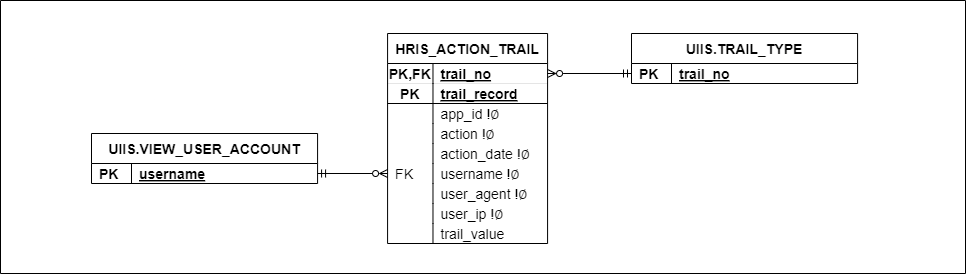

The diagram above was exported from draw.io. Its source (the exported page's mxGraphModel, read from the mxfile embedded in the PNG):
<mxGraphModel dx="3509" dy="27" grid="0" gridSize="10" guides="1" tooltips="1" connect="1" arrows="1" fold="1" page="0" pageScale="1" pageWidth="850" pageHeight="1100" math="0" shadow="0">
  <root>
    <mxCell id="0" />
    <mxCell id="1" parent="0" />
    <mxCell id="2" value="" style="swimlane;whiteSpace=wrap;html=1;startSize=0;fontSize=14;" vertex="1" parent="1">
      <mxGeometry x="-1669" y="1828" width="965" height="273" as="geometry" />
    </mxCell>
    <mxCell id="3" value="HRIS_ACTION_TRAIL" style="shape=table;startSize=30;container=1;collapsible=1;childLayout=tableLayout;fixedRows=1;rowLines=0;fontStyle=1;align=center;resizeLast=1;rounded=0;movable=1;resizable=1;rotatable=1;deletable=1;editable=1;connectable=1;labelBackgroundColor=none;fontSize=14;" vertex="1" parent="2">
      <mxGeometry x="387.0799999999999" y="33" width="160" height="210" as="geometry" />
    </mxCell>
    <mxCell id="4" style="shape=tableRow;horizontal=0;startSize=0;swimlaneHead=0;swimlaneBody=0;fillColor=none;collapsible=0;dropTarget=0;points=[[0,0.5],[1,0.5]];portConstraint=eastwest;top=0;left=0;right=0;bottom=1;labelBackgroundColor=none;strokeWidth=0;fontSize=14;" vertex="1" parent="3">
      <mxGeometry y="30" width="160" height="20" as="geometry" />
    </mxCell>
    <mxCell id="5" value="PK,FK" style="shape=partialRectangle;connectable=0;fillColor=none;top=0;left=0;bottom=0;right=0;fontStyle=1;overflow=hidden;labelBackgroundColor=none;fontSize=14;" vertex="1" parent="4">
      <mxGeometry width="45.40476190476181" height="20" as="geometry">
        <mxRectangle width="45.40476190476181" height="20" as="alternateBounds" />
      </mxGeometry>
    </mxCell>
    <mxCell id="6" value="trail_no" style="shape=partialRectangle;connectable=0;fillColor=none;top=0;left=0;bottom=0;right=0;align=left;spacingLeft=6;fontStyle=5;overflow=hidden;labelBackgroundColor=none;fontSize=14;" vertex="1" parent="4">
      <mxGeometry x="45.40476190476181" width="114.59523809523819" height="20" as="geometry">
        <mxRectangle width="114.59523809523819" height="20" as="alternateBounds" />
      </mxGeometry>
    </mxCell>
    <mxCell id="7" style="shape=tableRow;horizontal=0;startSize=0;swimlaneHead=0;swimlaneBody=0;fillColor=none;collapsible=0;dropTarget=0;points=[[0,0.5],[1,0.5]];portConstraint=eastwest;top=0;left=0;right=0;bottom=1;labelBackgroundColor=none;fontSize=14;" vertex="1" parent="3">
      <mxGeometry y="50" width="160" height="20" as="geometry" />
    </mxCell>
    <mxCell id="8" value="PK" style="shape=partialRectangle;connectable=0;fillColor=none;top=0;left=0;bottom=0;right=0;fontStyle=1;overflow=hidden;labelBackgroundColor=none;fontSize=14;" vertex="1" parent="7">
      <mxGeometry width="45.40476190476181" height="20" as="geometry">
        <mxRectangle width="45.40476190476181" height="20" as="alternateBounds" />
      </mxGeometry>
    </mxCell>
    <mxCell id="9" value="trail_record" style="shape=partialRectangle;connectable=0;fillColor=none;top=0;left=0;bottom=0;right=0;align=left;spacingLeft=6;fontStyle=5;overflow=hidden;labelBackgroundColor=none;fontSize=14;" vertex="1" parent="7">
      <mxGeometry x="45.40476190476181" width="114.59523809523819" height="20" as="geometry">
        <mxRectangle width="114.59523809523819" height="20" as="alternateBounds" />
      </mxGeometry>
    </mxCell>
    <mxCell id="10" style="shape=tableRow;horizontal=0;startSize=0;swimlaneHead=0;swimlaneBody=0;fillColor=none;collapsible=0;dropTarget=0;points=[[0,0.5],[1,0.5]];portConstraint=eastwest;top=0;left=0;right=0;bottom=0;rounded=0;labelBackgroundColor=none;fontSize=14;" vertex="1" parent="3">
      <mxGeometry y="70" width="160" height="20" as="geometry" />
    </mxCell>
    <mxCell id="11" value="" style="shape=partialRectangle;connectable=0;fillColor=none;top=0;left=0;bottom=0;right=0;align=left;spacingLeft=6;overflow=hidden;rounded=0;labelBackgroundColor=none;fontSize=14;" vertex="1" parent="10">
      <mxGeometry width="45.40476190476181" height="20" as="geometry">
        <mxRectangle width="45.40476190476181" height="20" as="alternateBounds" />
      </mxGeometry>
    </mxCell>
    <mxCell id="12" value="app_id !∅" style="shape=partialRectangle;connectable=0;fillColor=none;top=0;left=0;bottom=0;right=0;align=left;spacingLeft=6;overflow=hidden;rounded=0;labelBackgroundColor=none;fontSize=14;" vertex="1" parent="10">
      <mxGeometry x="45.40476190476181" width="114.59523809523819" height="20" as="geometry">
        <mxRectangle width="114.59523809523819" height="20" as="alternateBounds" />
      </mxGeometry>
    </mxCell>
    <mxCell id="13" style="shape=tableRow;horizontal=0;startSize=0;swimlaneHead=0;swimlaneBody=0;fillColor=none;collapsible=0;dropTarget=0;points=[[0,0.5],[1,0.5]];portConstraint=eastwest;top=0;left=0;right=0;bottom=0;rounded=0;labelBackgroundColor=none;fontSize=14;" vertex="1" parent="3">
      <mxGeometry y="90" width="160" height="20" as="geometry" />
    </mxCell>
    <mxCell id="14" style="shape=partialRectangle;connectable=0;fillColor=none;top=0;left=0;bottom=0;right=0;align=left;spacingLeft=6;overflow=hidden;rounded=0;labelBackgroundColor=none;fontSize=14;" vertex="1" parent="13">
      <mxGeometry width="45.40476190476181" height="20" as="geometry">
        <mxRectangle width="45.40476190476181" height="20" as="alternateBounds" />
      </mxGeometry>
    </mxCell>
    <mxCell id="15" value="action !∅" style="shape=partialRectangle;connectable=0;fillColor=none;top=0;left=0;bottom=0;right=0;align=left;spacingLeft=6;overflow=hidden;rounded=0;labelBackgroundColor=none;fontSize=14;" vertex="1" parent="13">
      <mxGeometry x="45.40476190476181" width="114.59523809523819" height="20" as="geometry">
        <mxRectangle width="114.59523809523819" height="20" as="alternateBounds" />
      </mxGeometry>
    </mxCell>
    <mxCell id="16" style="shape=tableRow;horizontal=0;startSize=0;swimlaneHead=0;swimlaneBody=0;fillColor=none;collapsible=0;dropTarget=0;points=[[0,0.5],[1,0.5]];portConstraint=eastwest;top=0;left=0;right=0;bottom=0;rounded=0;labelBackgroundColor=none;fontSize=14;" vertex="1" parent="3">
      <mxGeometry y="110" width="160" height="20" as="geometry" />
    </mxCell>
    <mxCell id="17" value="" style="shape=partialRectangle;connectable=0;fillColor=none;top=0;left=0;bottom=0;right=0;align=left;spacingLeft=6;overflow=hidden;rounded=0;labelBackgroundColor=none;fontSize=14;" vertex="1" parent="16">
      <mxGeometry width="45.40476190476181" height="20" as="geometry">
        <mxRectangle width="45.40476190476181" height="20" as="alternateBounds" />
      </mxGeometry>
    </mxCell>
    <mxCell id="18" value="action_date !∅" style="shape=partialRectangle;connectable=0;fillColor=none;top=0;left=0;bottom=0;right=0;align=left;spacingLeft=6;overflow=hidden;rounded=0;labelBackgroundColor=none;fontSize=14;" vertex="1" parent="16">
      <mxGeometry x="45.40476190476181" width="114.59523809523819" height="20" as="geometry">
        <mxRectangle width="114.59523809523819" height="20" as="alternateBounds" />
      </mxGeometry>
    </mxCell>
    <mxCell id="19" style="shape=tableRow;horizontal=0;startSize=0;swimlaneHead=0;swimlaneBody=0;fillColor=none;collapsible=0;dropTarget=0;points=[[0,0.5],[1,0.5]];portConstraint=eastwest;top=0;left=0;right=0;bottom=0;rounded=0;labelBackgroundColor=none;fontSize=14;" vertex="1" parent="3">
      <mxGeometry y="130" width="160" height="20" as="geometry" />
    </mxCell>
    <mxCell id="20" value="FK" style="shape=partialRectangle;connectable=0;fillColor=none;top=0;left=0;bottom=0;right=0;align=left;spacingLeft=6;overflow=hidden;rounded=0;labelBackgroundColor=none;fontSize=14;" vertex="1" parent="19">
      <mxGeometry width="45.40476190476181" height="20" as="geometry">
        <mxRectangle width="45.40476190476181" height="20" as="alternateBounds" />
      </mxGeometry>
    </mxCell>
    <mxCell id="21" value="username !∅" style="shape=partialRectangle;connectable=0;fillColor=none;top=0;left=0;bottom=0;right=0;align=left;spacingLeft=6;overflow=hidden;rounded=0;labelBackgroundColor=none;fontSize=14;" vertex="1" parent="19">
      <mxGeometry x="45.40476190476181" width="114.59523809523819" height="20" as="geometry">
        <mxRectangle width="114.59523809523819" height="20" as="alternateBounds" />
      </mxGeometry>
    </mxCell>
    <mxCell id="22" style="shape=tableRow;horizontal=0;startSize=0;swimlaneHead=0;swimlaneBody=0;fillColor=none;collapsible=0;dropTarget=0;points=[[0,0.5],[1,0.5]];portConstraint=eastwest;top=0;left=0;right=0;bottom=0;rounded=0;labelBackgroundColor=none;fontSize=14;" vertex="1" parent="3">
      <mxGeometry y="150" width="160" height="20" as="geometry" />
    </mxCell>
    <mxCell id="23" style="shape=partialRectangle;connectable=0;fillColor=none;top=0;left=0;bottom=0;right=0;align=left;spacingLeft=6;overflow=hidden;rounded=0;labelBackgroundColor=none;fontSize=14;" vertex="1" parent="22">
      <mxGeometry width="45.40476190476181" height="20" as="geometry">
        <mxRectangle width="45.40476190476181" height="20" as="alternateBounds" />
      </mxGeometry>
    </mxCell>
    <mxCell id="24" value="user_agent !∅" style="shape=partialRectangle;connectable=0;fillColor=none;top=0;left=0;bottom=0;right=0;align=left;spacingLeft=6;overflow=hidden;rounded=0;labelBackgroundColor=none;fontSize=14;" vertex="1" parent="22">
      <mxGeometry x="45.40476190476181" width="114.59523809523819" height="20" as="geometry">
        <mxRectangle width="114.59523809523819" height="20" as="alternateBounds" />
      </mxGeometry>
    </mxCell>
    <mxCell id="25" style="shape=tableRow;horizontal=0;startSize=0;swimlaneHead=0;swimlaneBody=0;fillColor=none;collapsible=0;dropTarget=0;points=[[0,0.5],[1,0.5]];portConstraint=eastwest;top=0;left=0;right=0;bottom=0;rounded=0;labelBackgroundColor=none;fontSize=14;" vertex="1" parent="3">
      <mxGeometry y="170" width="160" height="20" as="geometry" />
    </mxCell>
    <mxCell id="26" style="shape=partialRectangle;connectable=0;fillColor=none;top=0;left=0;bottom=0;right=0;align=left;spacingLeft=6;overflow=hidden;rounded=0;labelBackgroundColor=none;fontSize=14;" vertex="1" parent="25">
      <mxGeometry width="45.40476190476181" height="20" as="geometry">
        <mxRectangle width="45.40476190476181" height="20" as="alternateBounds" />
      </mxGeometry>
    </mxCell>
    <mxCell id="27" value="user_ip !∅" style="shape=partialRectangle;connectable=0;fillColor=none;top=0;left=0;bottom=0;right=0;align=left;spacingLeft=6;overflow=hidden;rounded=0;labelBackgroundColor=none;fontSize=14;" vertex="1" parent="25">
      <mxGeometry x="45.40476190476181" width="114.59523809523819" height="20" as="geometry">
        <mxRectangle width="114.59523809523819" height="20" as="alternateBounds" />
      </mxGeometry>
    </mxCell>
    <mxCell id="28" style="shape=tableRow;horizontal=0;startSize=0;swimlaneHead=0;swimlaneBody=0;fillColor=none;collapsible=0;dropTarget=0;points=[[0,0.5],[1,0.5]];portConstraint=eastwest;top=0;left=0;right=0;bottom=0;rounded=0;labelBackgroundColor=none;fontSize=14;" vertex="1" parent="3">
      <mxGeometry y="190" width="160" height="20" as="geometry" />
    </mxCell>
    <mxCell id="29" style="shape=partialRectangle;connectable=0;fillColor=none;top=0;left=0;bottom=0;right=0;align=left;spacingLeft=6;overflow=hidden;rounded=0;labelBackgroundColor=none;fontSize=14;" vertex="1" parent="28">
      <mxGeometry width="45.40476190476181" height="20" as="geometry">
        <mxRectangle width="45.40476190476181" height="20" as="alternateBounds" />
      </mxGeometry>
    </mxCell>
    <mxCell id="30" value="trail_value" style="shape=partialRectangle;connectable=0;fillColor=none;top=0;left=0;bottom=0;right=0;align=left;spacingLeft=6;overflow=hidden;rounded=0;labelBackgroundColor=none;fontSize=14;" vertex="1" parent="28">
      <mxGeometry x="45.40476190476181" width="114.59523809523819" height="20" as="geometry">
        <mxRectangle width="114.59523809523819" height="20" as="alternateBounds" />
      </mxGeometry>
    </mxCell>
    <mxCell id="31" value="UIIS.VIEW_USER_ACCOUNT" style="shape=table;startSize=30;container=1;collapsible=1;childLayout=tableLayout;fixedRows=1;rowLines=0;fontStyle=1;align=center;resizeLast=1;rounded=0;movable=1;resizable=1;rotatable=1;deletable=1;editable=1;connectable=1;labelBackgroundColor=none;fontSize=14;" vertex="1" parent="2">
      <mxGeometry x="91" y="133" width="226.08" height="50" as="geometry" />
    </mxCell>
    <mxCell id="32" value="" style="shape=tableRow;horizontal=0;startSize=0;swimlaneHead=0;swimlaneBody=0;fillColor=none;collapsible=0;dropTarget=0;points=[[0,0.5],[1,0.5]];portConstraint=eastwest;top=0;left=0;right=0;bottom=0;rounded=0;labelBackgroundColor=none;fontSize=14;" vertex="1" parent="31">
      <mxGeometry y="30" width="226.08" height="20" as="geometry" />
    </mxCell>
    <mxCell id="33" value="PK" style="shape=partialRectangle;connectable=0;fillColor=none;top=0;left=0;bottom=0;right=0;align=left;spacingLeft=6;overflow=hidden;rounded=0;labelBackgroundColor=none;fontStyle=1;fontSize=14;" vertex="1" parent="32">
      <mxGeometry width="40" height="20" as="geometry">
        <mxRectangle width="40" height="20" as="alternateBounds" />
      </mxGeometry>
    </mxCell>
    <mxCell id="34" value="username" style="shape=partialRectangle;connectable=0;fillColor=none;top=0;left=0;bottom=0;right=0;align=left;spacingLeft=6;overflow=hidden;rounded=0;labelBackgroundColor=none;fontStyle=5;fontSize=14;" vertex="1" parent="32">
      <mxGeometry x="40" width="186.08" height="20" as="geometry">
        <mxRectangle width="186.08" height="20" as="alternateBounds" />
      </mxGeometry>
    </mxCell>
    <mxCell id="35" style="edgeStyle=orthogonalEdgeStyle;rounded=0;orthogonalLoop=1;jettySize=auto;html=1;endArrow=ERmandOne;endFill=0;startArrow=ERzeroToMany;startFill=0;fontSize=14;" edge="1" parent="2" source="19" target="32">
      <mxGeometry relative="1" as="geometry" />
    </mxCell>
    <mxCell id="36" value="UIIS.TRAIL_TYPE" style="shape=table;startSize=30;container=1;collapsible=1;childLayout=tableLayout;fixedRows=1;rowLines=0;fontStyle=1;align=center;resizeLast=1;rounded=0;movable=1;resizable=1;rotatable=1;deletable=1;editable=1;connectable=1;labelBackgroundColor=none;fontSize=14;" vertex="1" parent="2">
      <mxGeometry x="631" y="33" width="226.08" height="50" as="geometry" />
    </mxCell>
    <mxCell id="37" value="" style="shape=tableRow;horizontal=0;startSize=0;swimlaneHead=0;swimlaneBody=0;fillColor=none;collapsible=0;dropTarget=0;points=[[0,0.5],[1,0.5]];portConstraint=eastwest;top=0;left=0;right=0;bottom=0;rounded=0;labelBackgroundColor=none;fontSize=14;" vertex="1" parent="36">
      <mxGeometry y="30" width="226.08" height="20" as="geometry" />
    </mxCell>
    <mxCell id="38" value="PK" style="shape=partialRectangle;connectable=0;fillColor=none;top=0;left=0;bottom=0;right=0;align=left;spacingLeft=6;overflow=hidden;rounded=0;labelBackgroundColor=none;fontStyle=1;fontSize=14;" vertex="1" parent="37">
      <mxGeometry width="40" height="20" as="geometry">
        <mxRectangle width="40" height="20" as="alternateBounds" />
      </mxGeometry>
    </mxCell>
    <mxCell id="39" value="trail_no" style="shape=partialRectangle;connectable=0;fillColor=none;top=0;left=0;bottom=0;right=0;align=left;spacingLeft=6;overflow=hidden;rounded=0;labelBackgroundColor=none;fontStyle=5;fontSize=14;" vertex="1" parent="37">
      <mxGeometry x="40" width="186.08" height="20" as="geometry">
        <mxRectangle width="186.08" height="20" as="alternateBounds" />
      </mxGeometry>
    </mxCell>
    <mxCell id="40" style="edgeStyle=orthogonalEdgeStyle;rounded=0;orthogonalLoop=1;jettySize=auto;html=1;endArrow=ERmandOne;endFill=0;startArrow=ERzeroToMany;startFill=0;fontSize=14;" edge="1" parent="2" source="4" target="37">
      <mxGeometry relative="1" as="geometry" />
    </mxCell>
  </root>
</mxGraphModel>